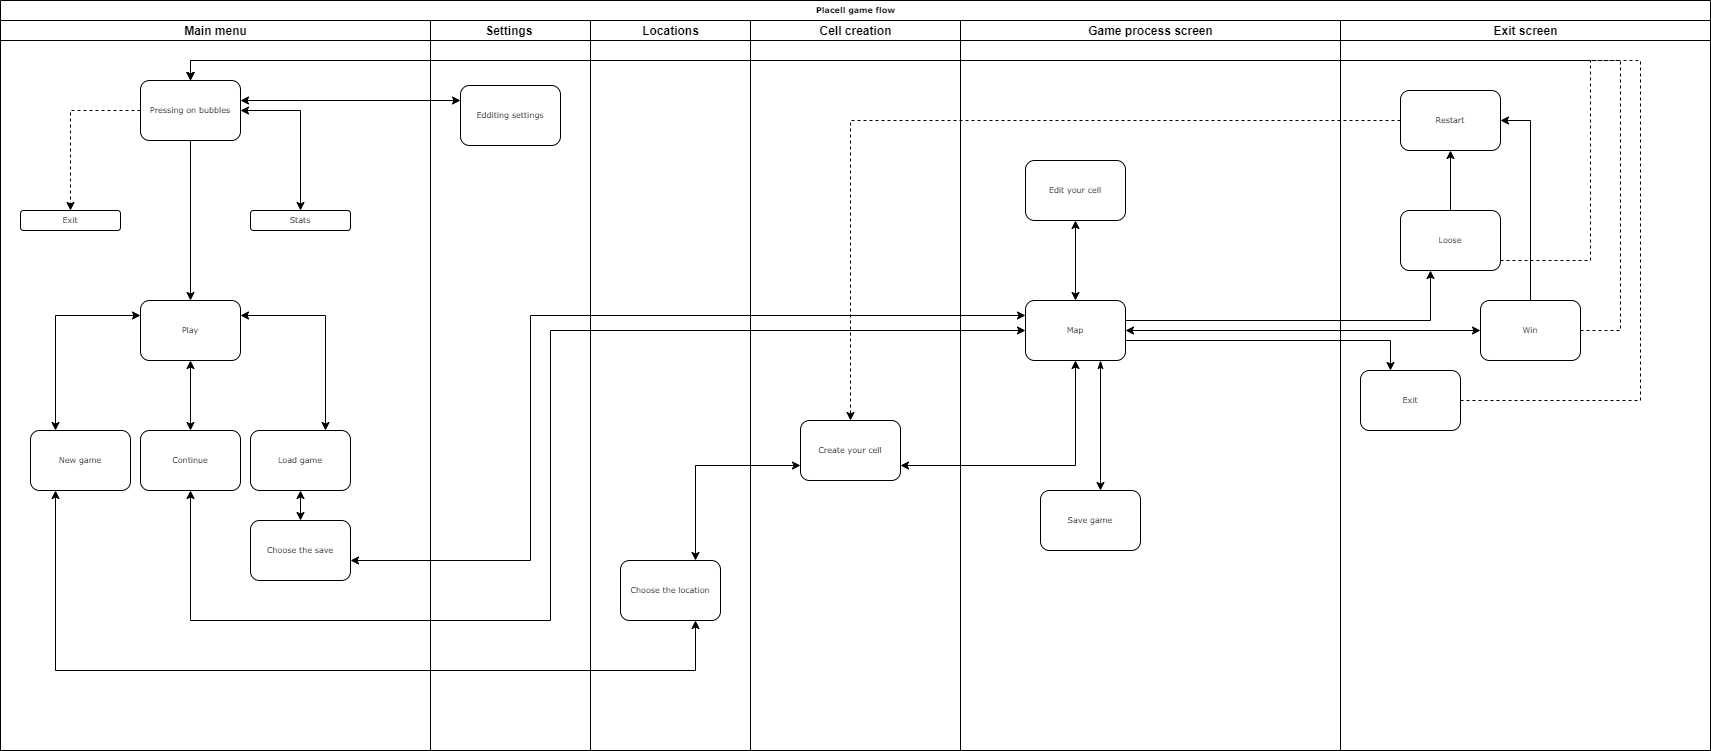

The diagram above was exported from draw.io. Its source (the exported page's mxGraphModel, read from the mxfile embedded in the PNG):
<mxGraphModel dx="1550" dy="873" grid="1" gridSize="10" guides="1" tooltips="1" connect="1" arrows="1" fold="1" page="1" pageScale="1" pageWidth="1100" pageHeight="850" background="#ffffff" math="0" shadow="0">
  <root>
    <mxCell id="0" />
    <mxCell id="1" parent="0" />
    <mxCell id="77e6c97f196da883-1" value="Placell game flow" style="swimlane;html=1;childLayout=stackLayout;startSize=20;rounded=0;shadow=0;labelBackgroundColor=none;strokeWidth=1;fontFamily=Verdana;fontSize=8;align=center;" parent="1" vertex="1">
      <mxGeometry x="70" y="40" width="1710" height="750" as="geometry" />
    </mxCell>
    <mxCell id="77e6c97f196da883-2" value="Main menu" style="swimlane;html=1;startSize=20;" parent="77e6c97f196da883-1" vertex="1">
      <mxGeometry y="20" width="430" height="730" as="geometry" />
    </mxCell>
    <mxCell id="Iz13WnXSW05r0FtBZ2e--41" value="" style="edgeStyle=orthogonalEdgeStyle;rounded=0;orthogonalLoop=1;jettySize=auto;html=1;fontSize=9;dashed=1;" edge="1" parent="77e6c97f196da883-2" source="77e6c97f196da883-8" target="Iz13WnXSW05r0FtBZ2e--40">
      <mxGeometry relative="1" as="geometry" />
    </mxCell>
    <mxCell id="Iz13WnXSW05r0FtBZ2e--40" value="Exit" style="rounded=1;whiteSpace=wrap;html=1;shadow=0;labelBackgroundColor=none;strokeWidth=1;fontFamily=Verdana;fontSize=8;align=center;" vertex="1" parent="77e6c97f196da883-2">
      <mxGeometry x="20" y="190" width="100" height="20" as="geometry" />
    </mxCell>
    <mxCell id="Iz13WnXSW05r0FtBZ2e--45" value="" style="edgeStyle=orthogonalEdgeStyle;rounded=0;orthogonalLoop=1;jettySize=auto;html=1;fontSize=9;" edge="1" parent="77e6c97f196da883-2" source="77e6c97f196da883-8" target="Iz13WnXSW05r0FtBZ2e--44">
      <mxGeometry relative="1" as="geometry" />
    </mxCell>
    <mxCell id="Iz13WnXSW05r0FtBZ2e--47" value="" style="edgeStyle=orthogonalEdgeStyle;rounded=0;orthogonalLoop=1;jettySize=auto;html=1;fontSize=9;startArrow=classic;startFill=1;" edge="1" parent="77e6c97f196da883-2" source="77e6c97f196da883-8" target="Iz13WnXSW05r0FtBZ2e--46">
      <mxGeometry relative="1" as="geometry" />
    </mxCell>
    <mxCell id="Iz13WnXSW05r0FtBZ2e--108" style="edgeStyle=orthogonalEdgeStyle;rounded=0;orthogonalLoop=1;jettySize=auto;html=1;exitX=0.25;exitY=0;exitDx=0;exitDy=0;entryX=0;entryY=0.25;entryDx=0;entryDy=0;fontSize=9;startArrow=classic;startFill=1;" edge="1" parent="77e6c97f196da883-2" source="Iz13WnXSW05r0FtBZ2e--49" target="Iz13WnXSW05r0FtBZ2e--44">
      <mxGeometry relative="1" as="geometry" />
    </mxCell>
    <mxCell id="Iz13WnXSW05r0FtBZ2e--49" value="New game" style="rounded=1;whiteSpace=wrap;html=1;shadow=0;labelBackgroundColor=none;strokeWidth=1;fontFamily=Verdana;fontSize=8;align=center;" vertex="1" parent="77e6c97f196da883-2">
      <mxGeometry x="30" y="410" width="100" height="60" as="geometry" />
    </mxCell>
    <mxCell id="77e6c97f196da883-8" value="Pressing on bubbles" style="rounded=1;whiteSpace=wrap;html=1;shadow=0;labelBackgroundColor=none;strokeWidth=1;fontFamily=Verdana;fontSize=8;align=center;" parent="77e6c97f196da883-2" vertex="1">
      <mxGeometry x="140" y="60" width="100" height="60" as="geometry" />
    </mxCell>
    <mxCell id="Iz13WnXSW05r0FtBZ2e--42" style="edgeStyle=orthogonalEdgeStyle;rounded=0;orthogonalLoop=1;jettySize=auto;html=1;exitX=0.5;exitY=1;exitDx=0;exitDy=0;fontSize=9;" edge="1" parent="77e6c97f196da883-2" source="Iz13WnXSW05r0FtBZ2e--40" target="Iz13WnXSW05r0FtBZ2e--40">
      <mxGeometry relative="1" as="geometry" />
    </mxCell>
    <mxCell id="Iz13WnXSW05r0FtBZ2e--52" value="" style="edgeStyle=orthogonalEdgeStyle;rounded=0;orthogonalLoop=1;jettySize=auto;html=1;fontSize=9;startArrow=classic;startFill=1;" edge="1" parent="77e6c97f196da883-2" source="Iz13WnXSW05r0FtBZ2e--44" target="Iz13WnXSW05r0FtBZ2e--51">
      <mxGeometry relative="1" as="geometry" />
    </mxCell>
    <mxCell id="Iz13WnXSW05r0FtBZ2e--44" value="Play" style="rounded=1;whiteSpace=wrap;html=1;shadow=0;labelBackgroundColor=none;strokeWidth=1;fontFamily=Verdana;fontSize=8;align=center;" vertex="1" parent="77e6c97f196da883-2">
      <mxGeometry x="140" y="280" width="100" height="60" as="geometry" />
    </mxCell>
    <mxCell id="Iz13WnXSW05r0FtBZ2e--51" value="Continue" style="rounded=1;whiteSpace=wrap;html=1;shadow=0;labelBackgroundColor=none;strokeWidth=1;fontFamily=Verdana;fontSize=8;align=center;" vertex="1" parent="77e6c97f196da883-2">
      <mxGeometry x="140" y="410" width="100" height="60" as="geometry" />
    </mxCell>
    <mxCell id="Iz13WnXSW05r0FtBZ2e--56" value="" style="edgeStyle=orthogonalEdgeStyle;rounded=0;orthogonalLoop=1;jettySize=auto;html=1;fontSize=9;startArrow=classic;startFill=1;" edge="1" parent="77e6c97f196da883-2" source="Iz13WnXSW05r0FtBZ2e--53" target="Iz13WnXSW05r0FtBZ2e--55">
      <mxGeometry relative="1" as="geometry" />
    </mxCell>
    <mxCell id="Iz13WnXSW05r0FtBZ2e--109" style="edgeStyle=orthogonalEdgeStyle;rounded=0;orthogonalLoop=1;jettySize=auto;html=1;exitX=0.75;exitY=0;exitDx=0;exitDy=0;entryX=1;entryY=0.25;entryDx=0;entryDy=0;fontSize=9;startArrow=classic;startFill=1;" edge="1" parent="77e6c97f196da883-2" source="Iz13WnXSW05r0FtBZ2e--53" target="Iz13WnXSW05r0FtBZ2e--44">
      <mxGeometry relative="1" as="geometry" />
    </mxCell>
    <mxCell id="Iz13WnXSW05r0FtBZ2e--53" value="Load game" style="rounded=1;whiteSpace=wrap;html=1;shadow=0;labelBackgroundColor=none;strokeWidth=1;fontFamily=Verdana;fontSize=8;align=center;" vertex="1" parent="77e6c97f196da883-2">
      <mxGeometry x="250" y="410" width="100" height="60" as="geometry" />
    </mxCell>
    <mxCell id="Iz13WnXSW05r0FtBZ2e--46" value="Stats" style="rounded=1;whiteSpace=wrap;html=1;shadow=0;labelBackgroundColor=none;strokeWidth=1;fontFamily=Verdana;fontSize=8;align=center;" vertex="1" parent="77e6c97f196da883-2">
      <mxGeometry x="250" y="190" width="100" height="20" as="geometry" />
    </mxCell>
    <mxCell id="Iz13WnXSW05r0FtBZ2e--55" value="Choose the save" style="rounded=1;whiteSpace=wrap;html=1;shadow=0;labelBackgroundColor=none;strokeWidth=1;fontFamily=Verdana;fontSize=8;align=center;" vertex="1" parent="77e6c97f196da883-2">
      <mxGeometry x="250" y="500" width="100" height="60" as="geometry" />
    </mxCell>
    <mxCell id="77e6c97f196da883-3" value="Settings&amp;nbsp;" style="swimlane;html=1;startSize=20;" parent="77e6c97f196da883-1" vertex="1">
      <mxGeometry x="430" y="20" width="160" height="730" as="geometry">
        <mxRectangle x="430" y="20" width="30" height="730" as="alternateBounds" />
      </mxGeometry>
    </mxCell>
    <mxCell id="77e6c97f196da883-11" value="Edditing settings" style="rounded=1;whiteSpace=wrap;html=1;shadow=0;labelBackgroundColor=none;strokeWidth=1;fontFamily=Verdana;fontSize=8;align=center;" parent="77e6c97f196da883-3" vertex="1">
      <mxGeometry x="30" y="65" width="100" height="60" as="geometry" />
    </mxCell>
    <mxCell id="77e6c97f196da883-4" value="&amp;nbsp;Locations&amp;nbsp;" style="swimlane;html=1;startSize=20;" parent="77e6c97f196da883-1" vertex="1">
      <mxGeometry x="590" y="20" width="160" height="730" as="geometry" />
    </mxCell>
    <mxCell id="Iz13WnXSW05r0FtBZ2e--57" value="Choose the location" style="rounded=1;whiteSpace=wrap;html=1;shadow=0;labelBackgroundColor=none;strokeWidth=1;fontFamily=Verdana;fontSize=8;align=center;" vertex="1" parent="77e6c97f196da883-4">
      <mxGeometry x="30" y="540" width="100" height="60" as="geometry" />
    </mxCell>
    <mxCell id="77e6c97f196da883-5" value="Cell creation" style="swimlane;html=1;startSize=20;" parent="77e6c97f196da883-1" vertex="1">
      <mxGeometry x="750" y="20" width="210" height="730" as="geometry" />
    </mxCell>
    <mxCell id="Iz13WnXSW05r0FtBZ2e--59" value="Create your cell" style="rounded=1;whiteSpace=wrap;html=1;shadow=0;labelBackgroundColor=none;strokeWidth=1;fontFamily=Verdana;fontSize=8;align=center;" vertex="1" parent="77e6c97f196da883-5">
      <mxGeometry x="50" y="400" width="100" height="60" as="geometry" />
    </mxCell>
    <mxCell id="Iz13WnXSW05r0FtBZ2e--70" value="Game process screen" style="swimlane;html=1;startSize=20;" vertex="1" parent="77e6c97f196da883-1">
      <mxGeometry x="960" y="20" width="380" height="730" as="geometry" />
    </mxCell>
    <mxCell id="Iz13WnXSW05r0FtBZ2e--96" value="" style="edgeStyle=orthogonalEdgeStyle;rounded=0;orthogonalLoop=1;jettySize=auto;html=1;fontSize=9;startArrow=classic;startFill=1;" edge="1" parent="Iz13WnXSW05r0FtBZ2e--70" source="Iz13WnXSW05r0FtBZ2e--67" target="Iz13WnXSW05r0FtBZ2e--95">
      <mxGeometry relative="1" as="geometry" />
    </mxCell>
    <mxCell id="Iz13WnXSW05r0FtBZ2e--67" value="Map" style="rounded=1;whiteSpace=wrap;html=1;shadow=0;labelBackgroundColor=none;strokeWidth=1;fontFamily=Verdana;fontSize=8;align=center;" vertex="1" parent="Iz13WnXSW05r0FtBZ2e--70">
      <mxGeometry x="65" y="280" width="100" height="60" as="geometry" />
    </mxCell>
    <mxCell id="Iz13WnXSW05r0FtBZ2e--95" value="Edit your cell" style="rounded=1;whiteSpace=wrap;html=1;shadow=0;labelBackgroundColor=none;strokeWidth=1;fontFamily=Verdana;fontSize=8;align=center;" vertex="1" parent="Iz13WnXSW05r0FtBZ2e--70">
      <mxGeometry x="65" y="140" width="100" height="60" as="geometry" />
    </mxCell>
    <mxCell id="Iz13WnXSW05r0FtBZ2e--83" value="" style="edgeStyle=orthogonalEdgeStyle;rounded=0;orthogonalLoop=1;jettySize=auto;html=1;fontSize=9;exitX=0.75;exitY=1;exitDx=0;exitDy=0;startArrow=classicThin;startFill=1;fillColor=#f8cecc;strokeColor=#000000;" edge="1" parent="Iz13WnXSW05r0FtBZ2e--70" source="Iz13WnXSW05r0FtBZ2e--67" target="Iz13WnXSW05r0FtBZ2e--82">
      <mxGeometry relative="1" as="geometry">
        <Array as="points">
          <mxPoint x="140" y="460" />
          <mxPoint x="140" y="460" />
        </Array>
      </mxGeometry>
    </mxCell>
    <mxCell id="Iz13WnXSW05r0FtBZ2e--82" value="Save game" style="rounded=1;whiteSpace=wrap;html=1;shadow=0;labelBackgroundColor=none;strokeWidth=1;fontFamily=Verdana;fontSize=8;align=center;" vertex="1" parent="Iz13WnXSW05r0FtBZ2e--70">
      <mxGeometry x="80" y="470" width="100" height="60" as="geometry" />
    </mxCell>
    <mxCell id="77e6c97f196da883-7" value="Exit screen" style="swimlane;html=1;startSize=20;" parent="77e6c97f196da883-1" vertex="1">
      <mxGeometry x="1340" y="20" width="370" height="730" as="geometry" />
    </mxCell>
    <mxCell id="Iz13WnXSW05r0FtBZ2e--77" value="" style="edgeStyle=orthogonalEdgeStyle;rounded=0;orthogonalLoop=1;jettySize=auto;html=1;fontSize=9;" edge="1" parent="77e6c97f196da883-7" source="Iz13WnXSW05r0FtBZ2e--74" target="Iz13WnXSW05r0FtBZ2e--76">
      <mxGeometry relative="1" as="geometry" />
    </mxCell>
    <mxCell id="Iz13WnXSW05r0FtBZ2e--84" value="Exit" style="rounded=1;whiteSpace=wrap;html=1;shadow=0;labelBackgroundColor=none;strokeWidth=1;fontFamily=Verdana;fontSize=8;align=center;" vertex="1" parent="77e6c97f196da883-7">
      <mxGeometry x="20" y="350" width="100" height="60" as="geometry" />
    </mxCell>
    <mxCell id="Iz13WnXSW05r0FtBZ2e--79" value="" style="edgeStyle=orthogonalEdgeStyle;rounded=0;orthogonalLoop=1;jettySize=auto;html=1;fontSize=9;entryX=1;entryY=0.5;entryDx=0;entryDy=0;" edge="1" parent="77e6c97f196da883-7" source="Iz13WnXSW05r0FtBZ2e--72" target="Iz13WnXSW05r0FtBZ2e--76">
      <mxGeometry relative="1" as="geometry">
        <mxPoint x="190" y="200" as="targetPoint" />
      </mxGeometry>
    </mxCell>
    <mxCell id="Iz13WnXSW05r0FtBZ2e--76" value="Restart" style="rounded=1;whiteSpace=wrap;html=1;shadow=0;labelBackgroundColor=none;strokeWidth=1;fontFamily=Verdana;fontSize=8;align=center;" vertex="1" parent="77e6c97f196da883-7">
      <mxGeometry x="60" y="70" width="100" height="60" as="geometry" />
    </mxCell>
    <mxCell id="Iz13WnXSW05r0FtBZ2e--74" value="Loose" style="rounded=1;whiteSpace=wrap;html=1;shadow=0;labelBackgroundColor=none;strokeWidth=1;fontFamily=Verdana;fontSize=8;align=center;" vertex="1" parent="77e6c97f196da883-7">
      <mxGeometry x="60" y="190" width="100" height="60" as="geometry" />
    </mxCell>
    <mxCell id="Iz13WnXSW05r0FtBZ2e--72" value="Win" style="rounded=1;whiteSpace=wrap;html=1;shadow=0;labelBackgroundColor=none;strokeWidth=1;fontFamily=Verdana;fontSize=8;align=center;" vertex="1" parent="77e6c97f196da883-7">
      <mxGeometry x="140" y="280" width="100" height="60" as="geometry" />
    </mxCell>
    <mxCell id="Iz13WnXSW05r0FtBZ2e--48" style="edgeStyle=orthogonalEdgeStyle;rounded=0;orthogonalLoop=1;jettySize=auto;html=1;entryX=0;entryY=0.25;entryDx=0;entryDy=0;fontSize=9;startArrow=classic;startFill=1;" edge="1" parent="77e6c97f196da883-1" source="77e6c97f196da883-8" target="77e6c97f196da883-11">
      <mxGeometry relative="1" as="geometry">
        <Array as="points">
          <mxPoint x="300" y="100" />
          <mxPoint x="300" y="100" />
        </Array>
      </mxGeometry>
    </mxCell>
    <mxCell id="Iz13WnXSW05r0FtBZ2e--64" value="" style="edgeStyle=orthogonalEdgeStyle;rounded=0;orthogonalLoop=1;jettySize=auto;html=1;fontSize=9;entryX=0;entryY=0.5;entryDx=0;entryDy=0;startArrow=classic;startFill=1;" edge="1" parent="77e6c97f196da883-1" source="Iz13WnXSW05r0FtBZ2e--51" target="Iz13WnXSW05r0FtBZ2e--67">
      <mxGeometry relative="1" as="geometry">
        <mxPoint x="1230" y="330" as="targetPoint" />
        <Array as="points">
          <mxPoint x="190" y="620" />
          <mxPoint x="550" y="620" />
          <mxPoint x="550" y="330" />
        </Array>
      </mxGeometry>
    </mxCell>
    <mxCell id="Iz13WnXSW05r0FtBZ2e--66" value="" style="edgeStyle=orthogonalEdgeStyle;rounded=0;orthogonalLoop=1;jettySize=auto;html=1;fontSize=9;entryX=0;entryY=0.25;entryDx=0;entryDy=0;startArrow=classic;startFill=1;" edge="1" parent="77e6c97f196da883-1" source="Iz13WnXSW05r0FtBZ2e--55" target="Iz13WnXSW05r0FtBZ2e--67">
      <mxGeometry relative="1" as="geometry">
        <mxPoint x="1230" y="315" as="targetPoint" />
        <Array as="points">
          <mxPoint x="530" y="560" />
          <mxPoint x="530" y="315" />
        </Array>
      </mxGeometry>
    </mxCell>
    <mxCell id="Iz13WnXSW05r0FtBZ2e--73" value="" style="edgeStyle=orthogonalEdgeStyle;rounded=0;orthogonalLoop=1;jettySize=auto;html=1;fontSize=9;startArrow=classic;startFill=1;" edge="1" parent="77e6c97f196da883-1" source="Iz13WnXSW05r0FtBZ2e--67" target="Iz13WnXSW05r0FtBZ2e--72">
      <mxGeometry relative="1" as="geometry" />
    </mxCell>
    <mxCell id="Iz13WnXSW05r0FtBZ2e--75" value="" style="edgeStyle=orthogonalEdgeStyle;rounded=0;orthogonalLoop=1;jettySize=auto;html=1;fontSize=9;" edge="1" parent="77e6c97f196da883-1" source="Iz13WnXSW05r0FtBZ2e--67" target="Iz13WnXSW05r0FtBZ2e--74">
      <mxGeometry relative="1" as="geometry">
        <Array as="points">
          <mxPoint x="1430" y="320" />
        </Array>
      </mxGeometry>
    </mxCell>
    <mxCell id="Iz13WnXSW05r0FtBZ2e--81" value="" style="edgeStyle=orthogonalEdgeStyle;rounded=0;orthogonalLoop=1;jettySize=auto;html=1;fontSize=9;entryX=0.5;entryY=0;entryDx=0;entryDy=0;exitX=0;exitY=0.5;exitDx=0;exitDy=0;dashed=1;" edge="1" parent="77e6c97f196da883-1" source="Iz13WnXSW05r0FtBZ2e--76" target="Iz13WnXSW05r0FtBZ2e--59">
      <mxGeometry relative="1" as="geometry">
        <mxPoint x="1300" y="140" as="targetPoint" />
        <Array as="points">
          <mxPoint x="850" y="120" />
        </Array>
      </mxGeometry>
    </mxCell>
    <mxCell id="Iz13WnXSW05r0FtBZ2e--85" value="" style="edgeStyle=orthogonalEdgeStyle;rounded=0;orthogonalLoop=1;jettySize=auto;html=1;fontSize=9;" edge="1" parent="77e6c97f196da883-1" source="Iz13WnXSW05r0FtBZ2e--67" target="Iz13WnXSW05r0FtBZ2e--84">
      <mxGeometry relative="1" as="geometry">
        <Array as="points">
          <mxPoint x="1390" y="340" />
        </Array>
      </mxGeometry>
    </mxCell>
    <mxCell id="Iz13WnXSW05r0FtBZ2e--87" value="" style="edgeStyle=orthogonalEdgeStyle;rounded=0;orthogonalLoop=1;jettySize=auto;html=1;fontSize=9;entryX=0.5;entryY=0;entryDx=0;entryDy=0;dashed=1;" edge="1" parent="77e6c97f196da883-1" source="Iz13WnXSW05r0FtBZ2e--84" target="77e6c97f196da883-8">
      <mxGeometry relative="1" as="geometry">
        <mxPoint x="1410" y="510" as="targetPoint" />
        <Array as="points">
          <mxPoint x="1640" y="400" />
          <mxPoint x="1640" y="60" />
          <mxPoint x="190" y="60" />
        </Array>
      </mxGeometry>
    </mxCell>
    <mxCell id="Iz13WnXSW05r0FtBZ2e--92" value="" style="edgeStyle=orthogonalEdgeStyle;rounded=0;orthogonalLoop=1;jettySize=auto;html=1;fontSize=9;entryX=0.5;entryY=0;entryDx=0;entryDy=0;dashed=1;" edge="1" parent="77e6c97f196da883-1" source="Iz13WnXSW05r0FtBZ2e--72" target="77e6c97f196da883-8">
      <mxGeometry relative="1" as="geometry">
        <mxPoint x="1660" y="330" as="targetPoint" />
        <Array as="points">
          <mxPoint x="1620" y="330" />
          <mxPoint x="1620" y="60" />
          <mxPoint x="190" y="60" />
        </Array>
      </mxGeometry>
    </mxCell>
    <mxCell id="Iz13WnXSW05r0FtBZ2e--94" value="" style="edgeStyle=orthogonalEdgeStyle;rounded=0;orthogonalLoop=1;jettySize=auto;html=1;fontSize=9;entryX=0.5;entryY=0;entryDx=0;entryDy=0;dashed=1;" edge="1" parent="77e6c97f196da883-1" source="Iz13WnXSW05r0FtBZ2e--74" target="77e6c97f196da883-8">
      <mxGeometry relative="1" as="geometry">
        <mxPoint x="1560" y="260" as="targetPoint" />
        <Array as="points">
          <mxPoint x="1590" y="260" />
          <mxPoint x="1590" y="60" />
          <mxPoint x="190" y="60" />
        </Array>
      </mxGeometry>
    </mxCell>
    <mxCell id="Iz13WnXSW05r0FtBZ2e--102" style="edgeStyle=orthogonalEdgeStyle;rounded=0;orthogonalLoop=1;jettySize=auto;html=1;exitX=0;exitY=0.75;exitDx=0;exitDy=0;entryX=0.75;entryY=0;entryDx=0;entryDy=0;fontSize=9;startArrow=classic;startFill=1;" edge="1" parent="77e6c97f196da883-1" source="Iz13WnXSW05r0FtBZ2e--59" target="Iz13WnXSW05r0FtBZ2e--57">
      <mxGeometry relative="1" as="geometry" />
    </mxCell>
    <mxCell id="Iz13WnXSW05r0FtBZ2e--105" style="edgeStyle=orthogonalEdgeStyle;rounded=0;orthogonalLoop=1;jettySize=auto;html=1;exitX=0.5;exitY=1;exitDx=0;exitDy=0;entryX=1;entryY=0.75;entryDx=0;entryDy=0;fontSize=9;startArrow=classic;startFill=1;" edge="1" parent="77e6c97f196da883-1" source="Iz13WnXSW05r0FtBZ2e--67" target="Iz13WnXSW05r0FtBZ2e--59">
      <mxGeometry relative="1" as="geometry" />
    </mxCell>
    <mxCell id="Iz13WnXSW05r0FtBZ2e--107" style="edgeStyle=orthogonalEdgeStyle;rounded=0;orthogonalLoop=1;jettySize=auto;html=1;exitX=0.75;exitY=1;exitDx=0;exitDy=0;entryX=0.25;entryY=1;entryDx=0;entryDy=0;fontSize=9;startArrow=classic;startFill=1;" edge="1" parent="77e6c97f196da883-1" source="Iz13WnXSW05r0FtBZ2e--57" target="Iz13WnXSW05r0FtBZ2e--49">
      <mxGeometry relative="1" as="geometry">
        <Array as="points">
          <mxPoint x="695" y="670" />
          <mxPoint x="55" y="670" />
        </Array>
      </mxGeometry>
    </mxCell>
  </root>
</mxGraphModel>